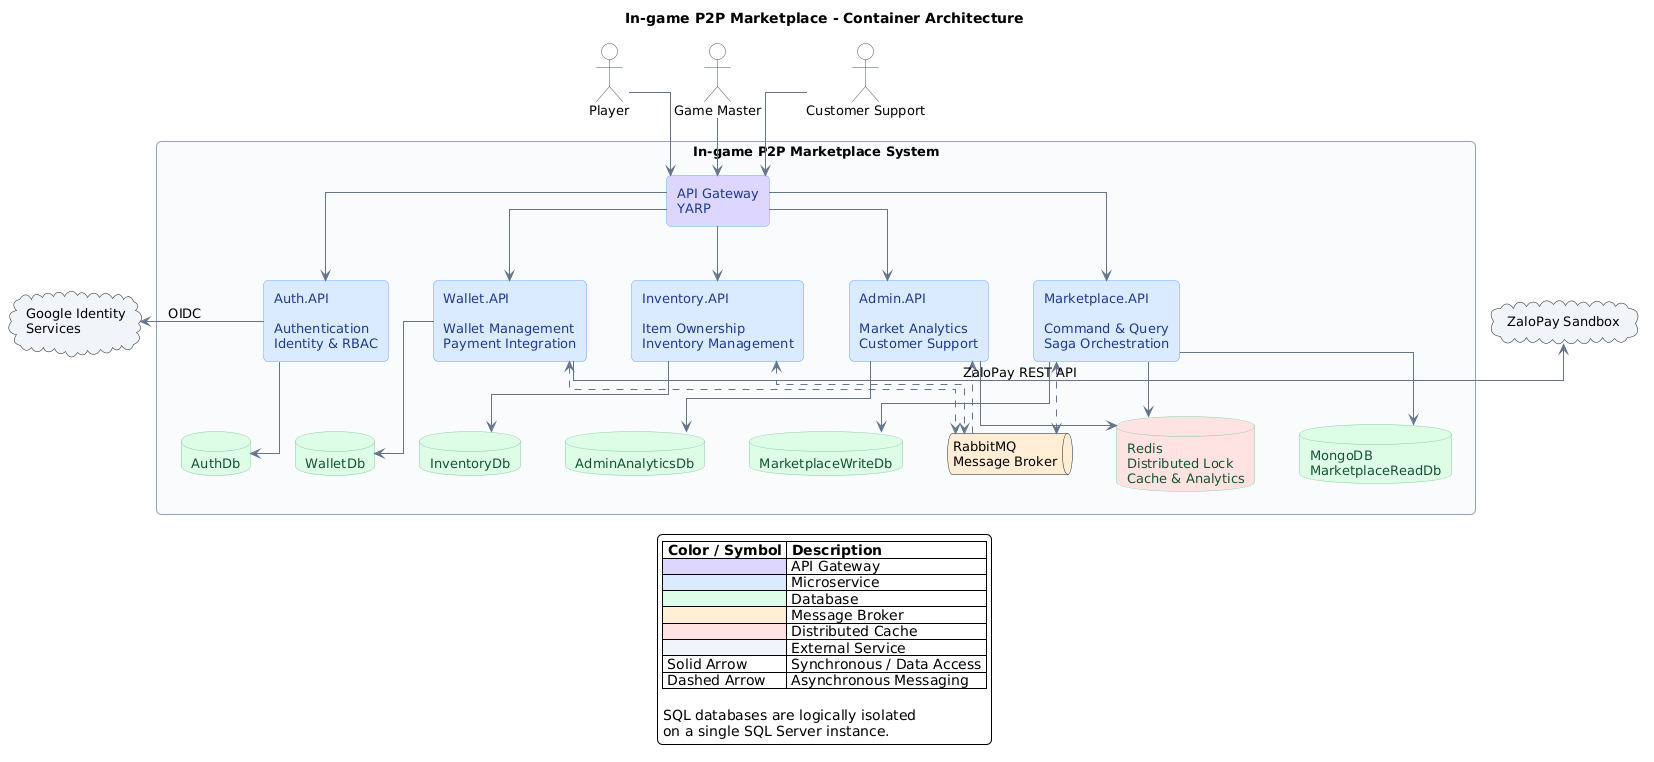

The diagram above was rendered by PlantUML. Its source (embedded in the PNG):
@startuml
title In-game P2P Marketplace - Container Architecture

top to bottom direction

skinparam backgroundColor #FFFFFF
skinparam shadowing false
skinparam defaultFontName Arial
skinparam defaultFontSize 13
skinparam componentStyle rectangle
skinparam linetype ortho
skinparam nodesep 45
skinparam ranksep 55
skinparam ArrowColor #64748B
skinparam roundcorner 10

skinparam rectangle {
    BackgroundColor #F8FAFC
    BorderColor #94A3B8
}

skinparam component {
    BackgroundColor #DBEAFE
    BorderColor #60A5FA
    FontColor #1E3A8A
}

skinparam database {
    BackgroundColor #DCFCE7
    BorderColor #86C99C
    FontColor #14532D
}

skinparam actor {
    BackgroundColor #FFFFFF
    BorderColor #475569
}

' ==========================
' ACTORS
' ==========================

together {
    actor "Player" as Player
    actor "Game Master" as GM
    actor "Customer Support" as CS
}

Player -[hidden]right-> GM
GM -[hidden]right-> CS

' ==========================
' EXTERNAL SERVICES
' ==========================

cloud "Google Identity\nServices" as Google #F1F5F9

cloud "ZaloPay Sandbox" as Payment #F1F5F9

' ==========================
' SYSTEM BOUNDARY
' ==========================

rectangle "In-game P2P Marketplace System" {

    component "API Gateway\nYARP" as Gateway #DDD6FE

    together {
        component "Auth.API\n\nAuthentication\nIdentity & RBAC" as Auth

        component "Inventory.API\n\nItem Ownership\nInventory Management" as Inventory

        component "Marketplace.API\n\nCommand & Query\nSaga Orchestration" as Marketplace

        component "Admin.API\n\nMarket Analytics\nCustomer Support" as Admin

        component "Wallet.API\n\nWallet Management\nPayment Integration" as Wallet
    }

    ' Service alignment

    Auth -[hidden]right-> Inventory
    Inventory -[hidden]right-> Marketplace
    Marketplace -[hidden]right-> Admin
    Admin -[hidden]right-> Wallet

    ' ==========================
    ' DATA LAYER
    ' ==========================

    together {
        database "AuthDb" as AuthDb
        database "InventoryDb" as InventoryDb
        database "MarketplaceWriteDb" as MarketDb
        database "AdminAnalyticsDb" as AdminDb
        database "WalletDb" as WalletDb
    }

    AuthDb -[hidden]right-> InventoryDb
    InventoryDb -[hidden]right-> MarketDb
    MarketDb -[hidden]right-> AdminDb
    AdminDb -[hidden]right-> WalletDb

    ' ==========================
    ' SHARED INFRASTRUCTURE
    ' ==========================

    together {
        queue "RabbitMQ\nMessage Broker" as RabbitMQ #FFEDD5

        database "MongoDB\nMarketplaceReadDb" as MongoDB

        database "Redis\nDistributed Lock\nCache & Analytics" as Redis #FEE2E2
    }

    RabbitMQ -[hidden]right-> MongoDB
    MongoDB -[hidden]right-> Redis

    MarketDb -[hidden]down-> MongoDB

    ' ==========================
    ' GATEWAY ROUTING
    ' ==========================

    Gateway -down-> Auth
    Gateway -down-> Inventory
    Gateway -down-> Marketplace
    Gateway -down-> Admin
    Gateway -down-> Wallet

    ' ==========================
    ' DATABASE OWNERSHIP
    ' ==========================

    Auth -down-> AuthDb
    Inventory -down-> InventoryDb
    Marketplace -down-> MarketDb
    Admin -down-> AdminDb
    Wallet -down-> WalletDb

    ' ==========================
    ' ASYNCHRONOUS MESSAGING
    ' ==========================

    Marketplace <..> RabbitMQ
    Wallet <..> RabbitMQ
    Inventory <..> RabbitMQ
    RabbitMQ ..> Admin

    ' ==========================
    ' CACHE AND READ DATABASE
    ' ==========================

    Marketplace --> MongoDB
    Marketplace --> Redis
    Admin --> Redis
}

' ==========================
' CLIENT ACCESS
' ==========================

Player -down-> Gateway
GM -down-> Gateway
CS -down-> Gateway

' ==========================
' THIRD-PARTY INTEGRATION
' ==========================

Auth -left-> Google : OIDC
Wallet -right-> Payment : ZaloPay REST API

' Payment IPN / Callback is routed
' through API Gateway to Wallet.API.
' Detailed in Payment Sequence Diagram.

legend bottom
    |= Color / Symbol |= Description |
    |<#DDD6FE>    | API Gateway |
    |<#DBEAFE>    | Microservice |
    |<#DCFCE7>    | Database |
    |<#FFEDD5>    | Message Broker |
    |<#FEE2E2>    | Distributed Cache |
    |<#F1F5F9>    | External Service |
    | Solid Arrow | Synchronous / Data Access |
    | Dashed Arrow | Asynchronous Messaging |

    SQL databases are logically isolated
    on a single SQL Server instance.
endlegend
@enduml